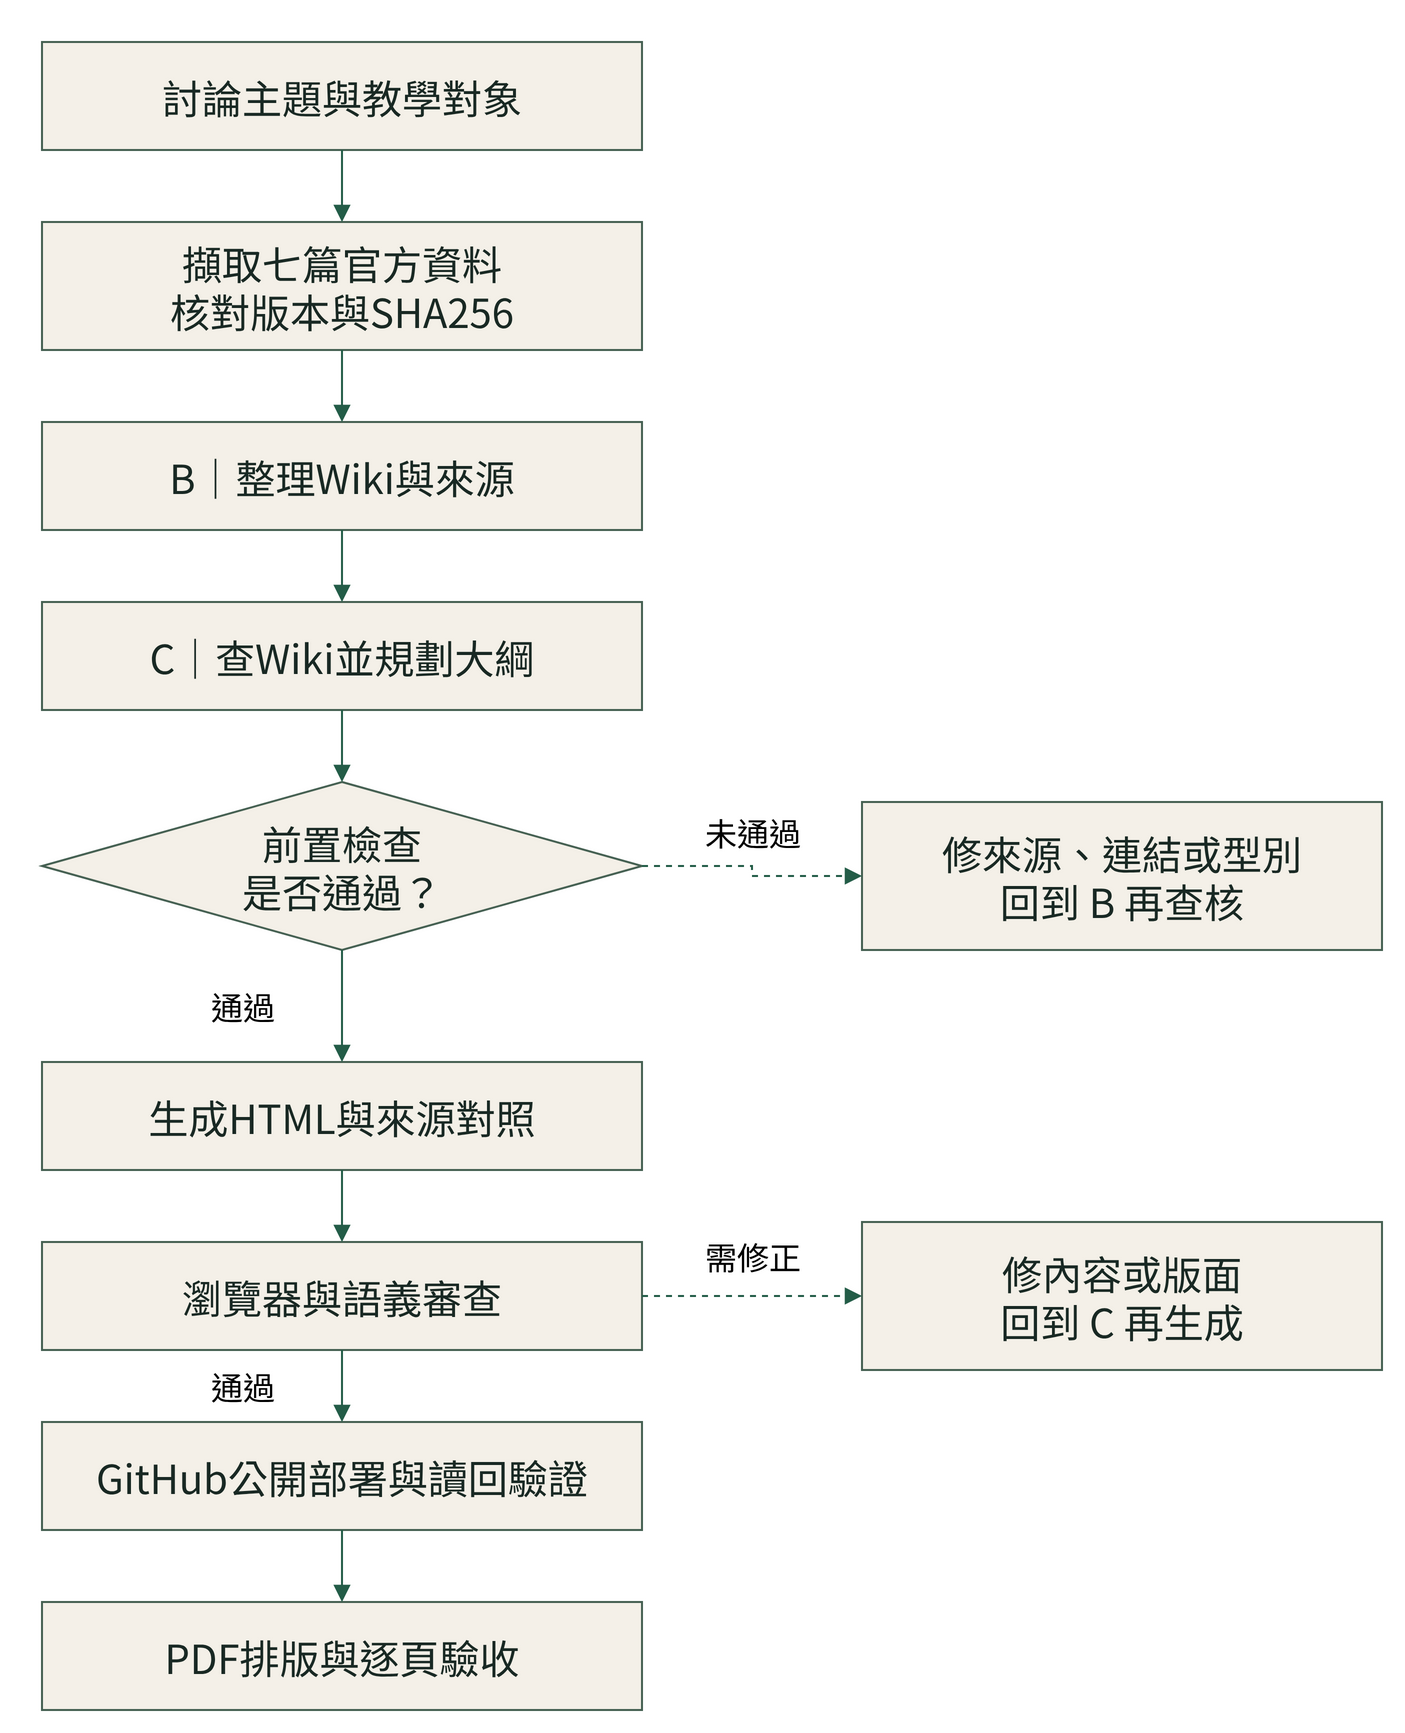

The diagram above was exported from draw.io. Its source (the exported page's mxGraphModel, read from the mxfile embedded in the PNG):
<mxGraphModel page="0" background="#ffffff">
  <root>
    <mxCell id="0" />
    <mxCell id="1" parent="0" />
    <mxCell id="discuss" value="討論主題與教學對象" style="whiteSpace=wrap;html=1;rounded=0;fontFamily=Noto Sans CJK TC;fontSize=20;fillColor=#f4f0e8;strokeColor=#466153;fontColor=#192924;" vertex="1" parent="1">
      <mxGeometry x="60" y="30" width="300" height="54" as="geometry" />
    </mxCell>
    <mxCell id="fetch" value="擷取七篇官方資料&lt;br&gt;核對版本與SHA256" style="whiteSpace=wrap;html=1;rounded=0;fontFamily=Noto Sans CJK TC;fontSize=20;fillColor=#f4f0e8;strokeColor=#466153;fontColor=#192924;" vertex="1" parent="1">
      <mxGeometry x="60" y="120" width="300" height="64" as="geometry" />
    </mxCell>
    <mxCell id="wiki" value="B｜整理Wiki與來源" style="whiteSpace=wrap;html=1;rounded=0;fontFamily=Noto Sans CJK TC;fontSize=20;fillColor=#f4f0e8;strokeColor=#466153;fontColor=#192924;" vertex="1" parent="1">
      <mxGeometry x="60" y="220" width="300" height="54" as="geometry" />
    </mxCell>
    <mxCell id="outline" value="C｜查Wiki並規劃大綱" style="whiteSpace=wrap;html=1;rounded=0;fontFamily=Noto Sans CJK TC;fontSize=20;fillColor=#f4f0e8;strokeColor=#466153;fontColor=#192924;" vertex="1" parent="1">
      <mxGeometry x="60" y="310" width="300" height="54" as="geometry" />
    </mxCell>
    <mxCell id="check" value="前置檢查&lt;br&gt;是否通過？" style="whiteSpace=wrap;html=1;rounded=0;fontFamily=Noto Sans CJK TC;fontSize=20;fillColor=#f4f0e8;strokeColor=#466153;fontColor=#192924;rhombus;" vertex="1" parent="1">
      <mxGeometry x="60" y="400" width="300" height="84" as="geometry" />
    </mxCell>
    <mxCell id="html" value="生成HTML與來源對照" style="whiteSpace=wrap;html=1;rounded=0;fontFamily=Noto Sans CJK TC;fontSize=20;fillColor=#f4f0e8;strokeColor=#466153;fontColor=#192924;" vertex="1" parent="1">
      <mxGeometry x="60" y="540" width="300" height="54" as="geometry" />
    </mxCell>
    <mxCell id="browser" value="瀏覽器與語義審查" style="whiteSpace=wrap;html=1;rounded=0;fontFamily=Noto Sans CJK TC;fontSize=20;fillColor=#f4f0e8;strokeColor=#466153;fontColor=#192924;" vertex="1" parent="1">
      <mxGeometry x="60" y="630" width="300" height="54" as="geometry" />
    </mxCell>
    <mxCell id="publish" value="GitHub公開部署與讀回驗證" style="whiteSpace=wrap;html=1;rounded=0;fontFamily=Noto Sans CJK TC;fontSize=20;fillColor=#f4f0e8;strokeColor=#466153;fontColor=#192924;" vertex="1" parent="1">
      <mxGeometry x="60" y="720" width="300" height="54" as="geometry" />
    </mxCell>
    <mxCell id="pdf" value="PDF排版與逐頁驗收" style="whiteSpace=wrap;html=1;rounded=0;fontFamily=Noto Sans CJK TC;fontSize=20;fillColor=#f4f0e8;strokeColor=#466153;fontColor=#192924;" vertex="1" parent="1">
      <mxGeometry x="60" y="810" width="300" height="54" as="geometry" />
    </mxCell>
    <mxCell id="fixwiki" value="修來源、連結或型別&lt;br&gt;回到 B 再查核" style="whiteSpace=wrap;html=1;rounded=0;fontFamily=Noto Sans CJK TC;fontSize=20;fillColor=#f4f0e8;strokeColor=#466153;fontColor=#192924;" vertex="1" parent="1">
      <mxGeometry x="470" y="410" width="260" height="74" as="geometry" />
    </mxCell>
    <mxCell id="fixplan" value="修內容或版面&lt;br&gt;回到 C 再生成" style="whiteSpace=wrap;html=1;rounded=0;fontFamily=Noto Sans CJK TC;fontSize=20;fillColor=#f4f0e8;strokeColor=#466153;fontColor=#192924;" vertex="1" parent="1">
      <mxGeometry x="470" y="620" width="260" height="74" as="geometry" />
    </mxCell>
    <mxCell id="e0" value="" style="edgeStyle=orthogonalEdgeStyle;rounded=0;html=1;endArrow=block;startArrow=none;fontFamily=Noto Sans CJK TC;fontSize=16;strokeColor=#245d48;labelBackgroundColor=#ffffff;exitX=0.5;exitY=1;entryX=0.5;entryY=0;" edge="1" source="discuss" target="fetch" parent="1">
      <mxGeometry relative="1" as="geometry" />
    </mxCell>
    <mxCell id="e1" value="" style="edgeStyle=orthogonalEdgeStyle;rounded=0;html=1;endArrow=block;startArrow=none;fontFamily=Noto Sans CJK TC;fontSize=16;strokeColor=#245d48;labelBackgroundColor=#ffffff;exitX=0.5;exitY=1;entryX=0.5;entryY=0;" edge="1" source="fetch" target="wiki" parent="1">
      <mxGeometry relative="1" as="geometry" />
    </mxCell>
    <mxCell id="e2" value="" style="edgeStyle=orthogonalEdgeStyle;rounded=0;html=1;endArrow=block;startArrow=none;fontFamily=Noto Sans CJK TC;fontSize=16;strokeColor=#245d48;labelBackgroundColor=#ffffff;exitX=0.5;exitY=1;entryX=0.5;entryY=0;" edge="1" source="wiki" target="outline" parent="1">
      <mxGeometry relative="1" as="geometry" />
    </mxCell>
    <mxCell id="e3" value="" style="edgeStyle=orthogonalEdgeStyle;rounded=0;html=1;endArrow=block;startArrow=none;fontFamily=Noto Sans CJK TC;fontSize=16;strokeColor=#245d48;labelBackgroundColor=#ffffff;exitX=0.5;exitY=1;entryX=0.5;entryY=0;" edge="1" source="outline" target="check" parent="1">
      <mxGeometry relative="1" as="geometry" />
    </mxCell>
    <mxCell id="e4" value="通過" style="edgeStyle=orthogonalEdgeStyle;rounded=0;html=1;endArrow=block;startArrow=none;fontFamily=Noto Sans CJK TC;fontSize=16;strokeColor=#245d48;labelBackgroundColor=#ffffff;exitX=0.5;exitY=1;entryX=0.5;entryY=0;" edge="1" source="check" target="html" parent="1">
      <mxGeometry relative="1" as="geometry">
        <mxPoint x="-50" y="0" as="offset" />
      </mxGeometry>
    </mxCell>
    <mxCell id="e5" value="" style="edgeStyle=orthogonalEdgeStyle;rounded=0;html=1;endArrow=block;startArrow=none;fontFamily=Noto Sans CJK TC;fontSize=16;strokeColor=#245d48;labelBackgroundColor=#ffffff;exitX=0.5;exitY=1;entryX=0.5;entryY=0;" edge="1" source="html" target="browser" parent="1">
      <mxGeometry relative="1" as="geometry" />
    </mxCell>
    <mxCell id="e6" value="通過" style="edgeStyle=orthogonalEdgeStyle;rounded=0;html=1;endArrow=block;startArrow=none;fontFamily=Noto Sans CJK TC;fontSize=16;strokeColor=#245d48;labelBackgroundColor=#ffffff;exitX=0.5;exitY=1;entryX=0.5;entryY=0;" edge="1" source="browser" target="publish" parent="1">
      <mxGeometry relative="1" as="geometry">
        <mxPoint x="-50" y="0" as="offset" />
      </mxGeometry>
    </mxCell>
    <mxCell id="e7" value="" style="edgeStyle=orthogonalEdgeStyle;rounded=0;html=1;endArrow=block;startArrow=none;fontFamily=Noto Sans CJK TC;fontSize=16;strokeColor=#245d48;labelBackgroundColor=#ffffff;exitX=0.5;exitY=1;entryX=0.5;entryY=0;" edge="1" source="publish" target="pdf" parent="1">
      <mxGeometry relative="1" as="geometry" />
    </mxCell>
    <mxCell id="e8" value="未通過" style="edgeStyle=orthogonalEdgeStyle;rounded=0;html=1;endArrow=block;startArrow=none;fontFamily=Noto Sans CJK TC;fontSize=16;strokeColor=#245d48;labelBackgroundColor=#ffffff;exitX=1;exitY=0.5;entryX=0;entryY=0.5;dashed=1;" edge="1" source="check" target="fixwiki" parent="1">
      <mxGeometry relative="1" as="geometry">
        <mxPoint x="0" y="-20" as="offset" />
      </mxGeometry>
    </mxCell>
    <mxCell id="e9" value="需修正" style="edgeStyle=orthogonalEdgeStyle;rounded=0;html=1;endArrow=block;startArrow=none;fontFamily=Noto Sans CJK TC;fontSize=16;strokeColor=#245d48;labelBackgroundColor=#ffffff;exitX=1;exitY=0.5;entryX=0;entryY=0.5;dashed=1;" edge="1" source="browser" target="fixplan" parent="1">
      <mxGeometry relative="1" as="geometry">
        <mxPoint x="0" y="-20" as="offset" />
      </mxGeometry>
    </mxCell>
  </root>
</mxGraphModel>